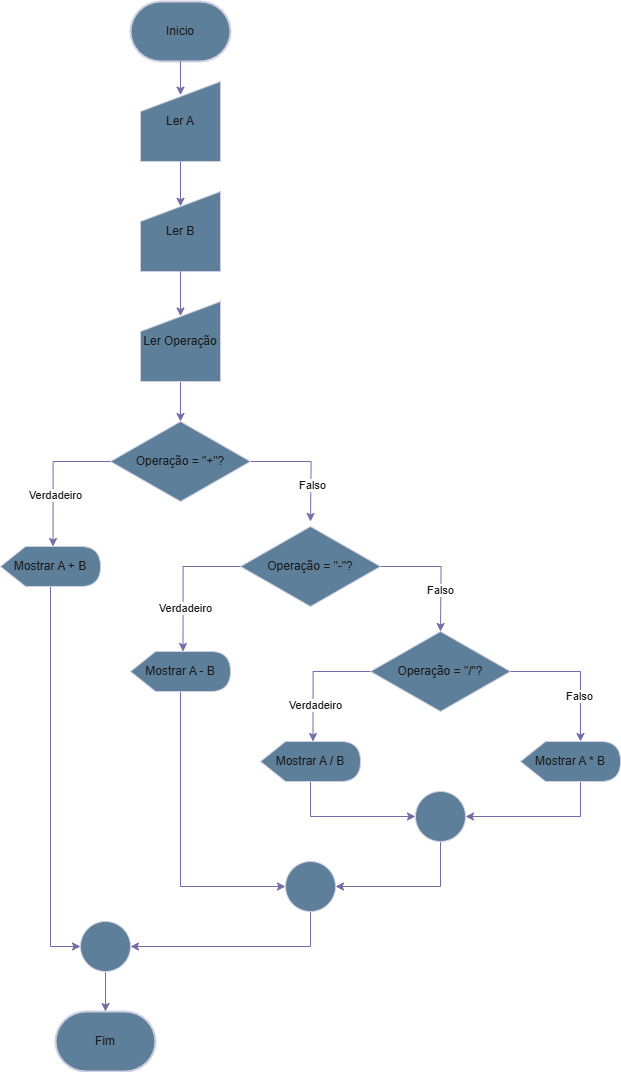

The diagram above was exported from draw.io. Its source (the exported page's mxGraphModel, read from the mxfile embedded in the PNG):
<mxGraphModel dx="2088" dy="1124" grid="1" gridSize="10" guides="1" tooltips="1" connect="1" arrows="1" fold="1" page="1" pageScale="1" pageWidth="827" pageHeight="1169" math="0" shadow="0">
  <root>
    <mxCell id="WIyWlLk6GJQsqaUBKTNV-0" />
    <mxCell id="WIyWlLk6GJQsqaUBKTNV-1" parent="WIyWlLk6GJQsqaUBKTNV-0" />
    <mxCell id="Fgb7gSTyChL7CCgvOHoH-0" value="Fim" style="strokeWidth=2;html=1;shape=mxgraph.flowchart.terminator;whiteSpace=wrap;strokeColor=#D0CEE2;fontColor=#1A1A1A;fillColor=#5D7F99;" vertex="1" parent="WIyWlLk6GJQsqaUBKTNV-1">
      <mxGeometry x="159" y="1060" width="100" height="60" as="geometry" />
    </mxCell>
    <mxCell id="Fgb7gSTyChL7CCgvOHoH-1" value="Inicio" style="strokeWidth=2;html=1;shape=mxgraph.flowchart.terminator;whiteSpace=wrap;strokeColor=#D0CEE2;fontColor=#1A1A1A;fillColor=#5D7F99;" vertex="1" parent="WIyWlLk6GJQsqaUBKTNV-1">
      <mxGeometry x="234" y="50" width="100" height="60" as="geometry" />
    </mxCell>
    <mxCell id="Fgb7gSTyChL7CCgvOHoH-2" value="Ler A" style="shape=manualInput;whiteSpace=wrap;html=1;strokeColor=#D0CEE2;fontColor=#1A1A1A;fillColor=#5D7F99;" vertex="1" parent="WIyWlLk6GJQsqaUBKTNV-1">
      <mxGeometry x="244" y="130" width="80" height="80" as="geometry" />
    </mxCell>
    <mxCell id="Fgb7gSTyChL7CCgvOHoH-38" style="edgeStyle=orthogonalEdgeStyle;rounded=0;orthogonalLoop=1;jettySize=auto;html=1;entryX=0.5;entryY=0;entryDx=0;entryDy=0;strokeColor=#736CA8;fontColor=#1A1A1A;" edge="1" parent="WIyWlLk6GJQsqaUBKTNV-1" source="Fgb7gSTyChL7CCgvOHoH-3" target="Fgb7gSTyChL7CCgvOHoH-5">
      <mxGeometry relative="1" as="geometry" />
    </mxCell>
    <mxCell id="Fgb7gSTyChL7CCgvOHoH-3" value="Ler Operação" style="shape=manualInput;whiteSpace=wrap;html=1;strokeColor=#D0CEE2;fontColor=#1A1A1A;fillColor=#5D7F99;" vertex="1" parent="WIyWlLk6GJQsqaUBKTNV-1">
      <mxGeometry x="244" y="350" width="80" height="80" as="geometry" />
    </mxCell>
    <mxCell id="Fgb7gSTyChL7CCgvOHoH-4" value="Ler B" style="shape=manualInput;whiteSpace=wrap;html=1;strokeColor=#D0CEE2;fontColor=#1A1A1A;fillColor=#5D7F99;" vertex="1" parent="WIyWlLk6GJQsqaUBKTNV-1">
      <mxGeometry x="244" y="240" width="80" height="80" as="geometry" />
    </mxCell>
    <mxCell id="Fgb7gSTyChL7CCgvOHoH-8" style="edgeStyle=orthogonalEdgeStyle;rounded=0;orthogonalLoop=1;jettySize=auto;html=1;strokeColor=#736CA8;fontColor=#1A1A1A;" edge="1" parent="WIyWlLk6GJQsqaUBKTNV-1" source="Fgb7gSTyChL7CCgvOHoH-5">
      <mxGeometry relative="1" as="geometry">
        <mxPoint x="414" y="570" as="targetPoint" />
      </mxGeometry>
    </mxCell>
    <mxCell id="Fgb7gSTyChL7CCgvOHoH-24" value="Falso" style="edgeLabel;html=1;align=center;verticalAlign=middle;resizable=0;points=[];strokeColor=#D0CEE2;fontColor=#1A1A1A;fillColor=#5D7F99;" vertex="1" connectable="0" parent="Fgb7gSTyChL7CCgvOHoH-8">
      <mxGeometry x="0.3779" y="1" relative="1" as="geometry">
        <mxPoint as="offset" />
      </mxGeometry>
    </mxCell>
    <mxCell id="Fgb7gSTyChL7CCgvOHoH-5" value="Operação = &quot;+&quot;?" style="rhombus;whiteSpace=wrap;html=1;strokeColor=#D0CEE2;fontColor=#1A1A1A;fillColor=#5D7F99;" vertex="1" parent="WIyWlLk6GJQsqaUBKTNV-1">
      <mxGeometry x="214" y="470" width="140" height="80" as="geometry" />
    </mxCell>
    <mxCell id="Fgb7gSTyChL7CCgvOHoH-9" style="edgeStyle=orthogonalEdgeStyle;rounded=0;orthogonalLoop=1;jettySize=auto;html=1;strokeColor=#736CA8;fontColor=#1A1A1A;" edge="1" parent="WIyWlLk6GJQsqaUBKTNV-1" source="Fgb7gSTyChL7CCgvOHoH-6">
      <mxGeometry relative="1" as="geometry">
        <mxPoint x="544" y="680" as="targetPoint" />
      </mxGeometry>
    </mxCell>
    <mxCell id="Fgb7gSTyChL7CCgvOHoH-26" value="Falso" style="edgeLabel;html=1;align=center;verticalAlign=middle;resizable=0;points=[];strokeColor=#D0CEE2;fontColor=#1A1A1A;fillColor=#5D7F99;" vertex="1" connectable="0" parent="Fgb7gSTyChL7CCgvOHoH-9">
      <mxGeometry x="0.3497" y="-1" relative="1" as="geometry">
        <mxPoint as="offset" />
      </mxGeometry>
    </mxCell>
    <mxCell id="Fgb7gSTyChL7CCgvOHoH-6" value="Operação = &quot;-&quot;?" style="rhombus;whiteSpace=wrap;html=1;strokeColor=#D0CEE2;fontColor=#1A1A1A;fillColor=#5D7F99;" vertex="1" parent="WIyWlLk6GJQsqaUBKTNV-1">
      <mxGeometry x="344" y="575" width="140" height="80" as="geometry" />
    </mxCell>
    <mxCell id="Fgb7gSTyChL7CCgvOHoH-7" value="Operação = &quot;/&quot;?" style="rhombus;whiteSpace=wrap;html=1;strokeColor=#D0CEE2;fontColor=#1A1A1A;fillColor=#5D7F99;" vertex="1" parent="WIyWlLk6GJQsqaUBKTNV-1">
      <mxGeometry x="474" y="680" width="140" height="80" as="geometry" />
    </mxCell>
    <mxCell id="Fgb7gSTyChL7CCgvOHoH-37" style="edgeStyle=orthogonalEdgeStyle;rounded=0;orthogonalLoop=1;jettySize=auto;html=1;entryX=0;entryY=0.5;entryDx=0;entryDy=0;strokeColor=#736CA8;fontColor=#1A1A1A;" edge="1" parent="WIyWlLk6GJQsqaUBKTNV-1" source="Fgb7gSTyChL7CCgvOHoH-13" target="Fgb7gSTyChL7CCgvOHoH-31">
      <mxGeometry relative="1" as="geometry" />
    </mxCell>
    <mxCell id="Fgb7gSTyChL7CCgvOHoH-13" value="Mostrar A + B" style="shape=display;whiteSpace=wrap;html=1;strokeColor=#D0CEE2;fontColor=#1A1A1A;fillColor=#5D7F99;" vertex="1" parent="WIyWlLk6GJQsqaUBKTNV-1">
      <mxGeometry x="104" y="595" width="100" height="40" as="geometry" />
    </mxCell>
    <mxCell id="Fgb7gSTyChL7CCgvOHoH-14" style="edgeStyle=orthogonalEdgeStyle;rounded=0;orthogonalLoop=1;jettySize=auto;html=1;entryX=0;entryY=0;entryDx=52.5;entryDy=0;entryPerimeter=0;strokeColor=#736CA8;fontColor=#1A1A1A;" edge="1" parent="WIyWlLk6GJQsqaUBKTNV-1" source="Fgb7gSTyChL7CCgvOHoH-5" target="Fgb7gSTyChL7CCgvOHoH-13">
      <mxGeometry relative="1" as="geometry" />
    </mxCell>
    <mxCell id="Fgb7gSTyChL7CCgvOHoH-23" value="Verdadeiro" style="edgeLabel;html=1;align=center;verticalAlign=middle;resizable=0;points=[];strokeColor=#D0CEE2;fontColor=#1A1A1A;fillColor=#5D7F99;" vertex="1" connectable="0" parent="Fgb7gSTyChL7CCgvOHoH-14">
      <mxGeometry x="0.2571" y="1" relative="1" as="geometry">
        <mxPoint as="offset" />
      </mxGeometry>
    </mxCell>
    <mxCell id="Fgb7gSTyChL7CCgvOHoH-35" style="edgeStyle=orthogonalEdgeStyle;rounded=0;orthogonalLoop=1;jettySize=auto;html=1;entryX=0;entryY=0.5;entryDx=0;entryDy=0;strokeColor=#736CA8;fontColor=#1A1A1A;" edge="1" parent="WIyWlLk6GJQsqaUBKTNV-1" source="Fgb7gSTyChL7CCgvOHoH-15" target="Fgb7gSTyChL7CCgvOHoH-30">
      <mxGeometry relative="1" as="geometry">
        <Array as="points">
          <mxPoint x="284" y="935" />
        </Array>
      </mxGeometry>
    </mxCell>
    <mxCell id="Fgb7gSTyChL7CCgvOHoH-15" value="Mostrar A - B" style="shape=display;whiteSpace=wrap;html=1;strokeColor=#D0CEE2;fontColor=#1A1A1A;fillColor=#5D7F99;" vertex="1" parent="WIyWlLk6GJQsqaUBKTNV-1">
      <mxGeometry x="234" y="700" width="100" height="40" as="geometry" />
    </mxCell>
    <mxCell id="Fgb7gSTyChL7CCgvOHoH-16" style="edgeStyle=orthogonalEdgeStyle;rounded=0;orthogonalLoop=1;jettySize=auto;html=1;entryX=0;entryY=0;entryDx=52.5;entryDy=0;entryPerimeter=0;strokeColor=#736CA8;fontColor=#1A1A1A;" edge="1" parent="WIyWlLk6GJQsqaUBKTNV-1" source="Fgb7gSTyChL7CCgvOHoH-6" target="Fgb7gSTyChL7CCgvOHoH-15">
      <mxGeometry relative="1" as="geometry" />
    </mxCell>
    <mxCell id="Fgb7gSTyChL7CCgvOHoH-25" value="Verdadeiro" style="edgeLabel;html=1;align=center;verticalAlign=middle;resizable=0;points=[];strokeColor=#D0CEE2;fontColor=#1A1A1A;fillColor=#5D7F99;" vertex="1" connectable="0" parent="Fgb7gSTyChL7CCgvOHoH-16">
      <mxGeometry x="0.3872" y="1" relative="1" as="geometry">
        <mxPoint as="offset" />
      </mxGeometry>
    </mxCell>
    <mxCell id="Fgb7gSTyChL7CCgvOHoH-32" style="edgeStyle=orthogonalEdgeStyle;rounded=0;orthogonalLoop=1;jettySize=auto;html=1;entryX=0;entryY=0.5;entryDx=0;entryDy=0;strokeColor=#736CA8;fontColor=#1A1A1A;" edge="1" parent="WIyWlLk6GJQsqaUBKTNV-1" source="Fgb7gSTyChL7CCgvOHoH-18" target="Fgb7gSTyChL7CCgvOHoH-29">
      <mxGeometry relative="1" as="geometry">
        <Array as="points">
          <mxPoint x="414" y="865" />
        </Array>
      </mxGeometry>
    </mxCell>
    <mxCell id="Fgb7gSTyChL7CCgvOHoH-18" value="Mostrar A / B" style="shape=display;whiteSpace=wrap;html=1;strokeColor=#D0CEE2;fontColor=#1A1A1A;fillColor=#5D7F99;" vertex="1" parent="WIyWlLk6GJQsqaUBKTNV-1">
      <mxGeometry x="364" y="790" width="100" height="40" as="geometry" />
    </mxCell>
    <mxCell id="Fgb7gSTyChL7CCgvOHoH-19" style="edgeStyle=orthogonalEdgeStyle;rounded=0;orthogonalLoop=1;jettySize=auto;html=1;entryX=0;entryY=0;entryDx=52.5;entryDy=0;entryPerimeter=0;strokeColor=#736CA8;fontColor=#1A1A1A;" edge="1" parent="WIyWlLk6GJQsqaUBKTNV-1" source="Fgb7gSTyChL7CCgvOHoH-7" target="Fgb7gSTyChL7CCgvOHoH-18">
      <mxGeometry relative="1" as="geometry" />
    </mxCell>
    <mxCell id="Fgb7gSTyChL7CCgvOHoH-27" value="Verdadeiro" style="edgeLabel;html=1;align=center;verticalAlign=middle;resizable=0;points=[];strokeColor=#D0CEE2;fontColor=#1A1A1A;fillColor=#5D7F99;" vertex="1" connectable="0" parent="Fgb7gSTyChL7CCgvOHoH-19">
      <mxGeometry x="0.4273" y="1" relative="1" as="geometry">
        <mxPoint as="offset" />
      </mxGeometry>
    </mxCell>
    <mxCell id="Fgb7gSTyChL7CCgvOHoH-33" style="edgeStyle=orthogonalEdgeStyle;rounded=0;orthogonalLoop=1;jettySize=auto;html=1;entryX=1;entryY=0.5;entryDx=0;entryDy=0;strokeColor=#736CA8;fontColor=#1A1A1A;" edge="1" parent="WIyWlLk6GJQsqaUBKTNV-1" source="Fgb7gSTyChL7CCgvOHoH-20" target="Fgb7gSTyChL7CCgvOHoH-29">
      <mxGeometry relative="1" as="geometry">
        <Array as="points">
          <mxPoint x="684" y="865" />
        </Array>
      </mxGeometry>
    </mxCell>
    <mxCell id="Fgb7gSTyChL7CCgvOHoH-20" value="Mostrar A * B" style="shape=display;whiteSpace=wrap;html=1;strokeColor=#D0CEE2;fontColor=#1A1A1A;fillColor=#5D7F99;" vertex="1" parent="WIyWlLk6GJQsqaUBKTNV-1">
      <mxGeometry x="624" y="790" width="100" height="40" as="geometry" />
    </mxCell>
    <mxCell id="Fgb7gSTyChL7CCgvOHoH-22" style="edgeStyle=orthogonalEdgeStyle;rounded=0;orthogonalLoop=1;jettySize=auto;html=1;entryX=0.6;entryY=0;entryDx=0;entryDy=0;entryPerimeter=0;strokeColor=#736CA8;fontColor=#1A1A1A;" edge="1" parent="WIyWlLk6GJQsqaUBKTNV-1" source="Fgb7gSTyChL7CCgvOHoH-7" target="Fgb7gSTyChL7CCgvOHoH-20">
      <mxGeometry relative="1" as="geometry" />
    </mxCell>
    <mxCell id="Fgb7gSTyChL7CCgvOHoH-28" value="Falso" style="edgeLabel;html=1;align=center;verticalAlign=middle;resizable=0;points=[];strokeColor=#D0CEE2;fontColor=#1A1A1A;fillColor=#5D7F99;" vertex="1" connectable="0" parent="Fgb7gSTyChL7CCgvOHoH-22">
      <mxGeometry x="0.3423" y="-2" relative="1" as="geometry">
        <mxPoint as="offset" />
      </mxGeometry>
    </mxCell>
    <mxCell id="Fgb7gSTyChL7CCgvOHoH-34" style="edgeStyle=orthogonalEdgeStyle;rounded=0;orthogonalLoop=1;jettySize=auto;html=1;entryX=1;entryY=0.5;entryDx=0;entryDy=0;strokeColor=#736CA8;fontColor=#1A1A1A;" edge="1" parent="WIyWlLk6GJQsqaUBKTNV-1" source="Fgb7gSTyChL7CCgvOHoH-29" target="Fgb7gSTyChL7CCgvOHoH-30">
      <mxGeometry relative="1" as="geometry">
        <Array as="points">
          <mxPoint x="544" y="935" />
        </Array>
      </mxGeometry>
    </mxCell>
    <mxCell id="Fgb7gSTyChL7CCgvOHoH-29" value="" style="ellipse;whiteSpace=wrap;html=1;aspect=fixed;strokeColor=#D0CEE2;fontColor=#1A1A1A;fillColor=#5D7F99;" vertex="1" parent="WIyWlLk6GJQsqaUBKTNV-1">
      <mxGeometry x="519" y="840" width="50" height="50" as="geometry" />
    </mxCell>
    <mxCell id="Fgb7gSTyChL7CCgvOHoH-36" style="edgeStyle=orthogonalEdgeStyle;rounded=0;orthogonalLoop=1;jettySize=auto;html=1;entryX=1;entryY=0.5;entryDx=0;entryDy=0;strokeColor=#736CA8;fontColor=#1A1A1A;" edge="1" parent="WIyWlLk6GJQsqaUBKTNV-1" source="Fgb7gSTyChL7CCgvOHoH-30" target="Fgb7gSTyChL7CCgvOHoH-31">
      <mxGeometry relative="1" as="geometry">
        <Array as="points">
          <mxPoint x="414" y="995" />
        </Array>
      </mxGeometry>
    </mxCell>
    <mxCell id="Fgb7gSTyChL7CCgvOHoH-30" value="" style="ellipse;whiteSpace=wrap;html=1;aspect=fixed;strokeColor=#D0CEE2;fontColor=#1A1A1A;fillColor=#5D7F99;" vertex="1" parent="WIyWlLk6GJQsqaUBKTNV-1">
      <mxGeometry x="389" y="910" width="50" height="50" as="geometry" />
    </mxCell>
    <mxCell id="Fgb7gSTyChL7CCgvOHoH-42" style="edgeStyle=orthogonalEdgeStyle;rounded=0;orthogonalLoop=1;jettySize=auto;html=1;strokeColor=#736CA8;fontColor=#1A1A1A;" edge="1" parent="WIyWlLk6GJQsqaUBKTNV-1" source="Fgb7gSTyChL7CCgvOHoH-31" target="Fgb7gSTyChL7CCgvOHoH-0">
      <mxGeometry relative="1" as="geometry" />
    </mxCell>
    <mxCell id="Fgb7gSTyChL7CCgvOHoH-31" value="" style="ellipse;whiteSpace=wrap;html=1;aspect=fixed;strokeColor=#D0CEE2;fontColor=#1A1A1A;fillColor=#5D7F99;" vertex="1" parent="WIyWlLk6GJQsqaUBKTNV-1">
      <mxGeometry x="184" y="970" width="50" height="50" as="geometry" />
    </mxCell>
    <mxCell id="Fgb7gSTyChL7CCgvOHoH-39" style="edgeStyle=orthogonalEdgeStyle;rounded=0;orthogonalLoop=1;jettySize=auto;html=1;entryX=0.5;entryY=0.182;entryDx=0;entryDy=0;entryPerimeter=0;strokeColor=#736CA8;fontColor=#1A1A1A;" edge="1" parent="WIyWlLk6GJQsqaUBKTNV-1" source="Fgb7gSTyChL7CCgvOHoH-4" target="Fgb7gSTyChL7CCgvOHoH-3">
      <mxGeometry relative="1" as="geometry" />
    </mxCell>
    <mxCell id="Fgb7gSTyChL7CCgvOHoH-40" style="edgeStyle=orthogonalEdgeStyle;rounded=0;orthogonalLoop=1;jettySize=auto;html=1;entryX=0.5;entryY=0.185;entryDx=0;entryDy=0;entryPerimeter=0;strokeColor=#736CA8;fontColor=#1A1A1A;" edge="1" parent="WIyWlLk6GJQsqaUBKTNV-1" source="Fgb7gSTyChL7CCgvOHoH-2" target="Fgb7gSTyChL7CCgvOHoH-4">
      <mxGeometry relative="1" as="geometry" />
    </mxCell>
    <mxCell id="Fgb7gSTyChL7CCgvOHoH-41" style="edgeStyle=orthogonalEdgeStyle;rounded=0;orthogonalLoop=1;jettySize=auto;html=1;entryX=0.5;entryY=0.17;entryDx=0;entryDy=0;entryPerimeter=0;strokeColor=#736CA8;fontColor=#1A1A1A;" edge="1" parent="WIyWlLk6GJQsqaUBKTNV-1" source="Fgb7gSTyChL7CCgvOHoH-1" target="Fgb7gSTyChL7CCgvOHoH-2">
      <mxGeometry relative="1" as="geometry" />
    </mxCell>
  </root>
</mxGraphModel>